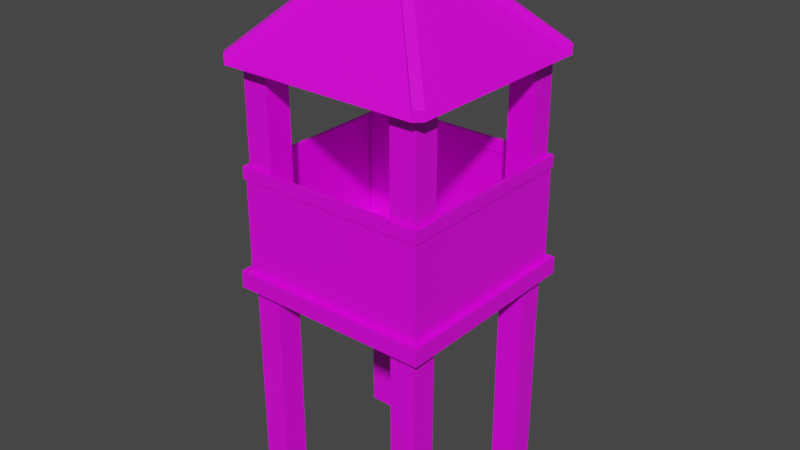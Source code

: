 # Source: ShoddyArrowTower.blend  (saved by Blender 2.81.16; exported with 4.5.12 LTS)
import bpy
from mathutils import Matrix  # noqa: F401  (used for matrix-valued properties, if any)

bpy.ops.wm.read_factory_settings(use_empty=True)
scene = bpy.context.scene
scene.name = 'Scene'

# ---- collections
col_collection = bpy.data.collections.new('Collection'); scene.collection.children.link(col_collection)

# ---- images (referenced by path relative to the original .blend; pixels are not part of the script)
import os
ASSET_DIR = os.environ.get("B2B_ASSET_DIR", "")  # directory of the original .blend (textures are referenced by path, not embedded)
HERE = os.path.dirname(os.path.abspath(__file__))  # packed textures are extracted next to this script under _unpacked/

def load_image(name, relpath, width, height, colorspace="sRGB"):
    """Load a texture the original file referenced (path relative to the .blend, or extracted next to this script)."""
    p = next((c for c in (os.path.join(HERE, relpath), os.path.join(ASSET_DIR, relpath)) if relpath and os.path.exists(c)), "")
    if p:
        img = bpy.data.images.load(p, check_existing=True)
        img.name = name
    else:  # same state as the original file: an image datablock whose file is absent (Cycles renders it pink)
        img = bpy.data.images.new(name, width, height)
        img.source = "FILE"
        img.filepath = "//" + (relpath or name)
    img.colorspace_settings.name = colorspace
    return img
img_colorpalette_png = load_image('ColorPalette.png', 'ColorPalette.png', 1024, 1024, 'sRGB')

# ---- materials (node trees are filled in below, after node groups)
mat_material = bpy.data.materials.new('Material')
mat_material.alpha_threshold = 0.0
mat_material.use_transparent_shadow = False
mat_material.line_color = (0.0, 0.0, 0.0, 1.0)

# ---- material node trees
mat_material.use_nodes = True; mat_material.node_tree.nodes.clear()
_N = mat_material.node_tree.nodes; _L = mat_material.node_tree.links
n0 = _N.new('ShaderNodeOutputMaterial'); n0.name = 'Material Output'; n0.location = (300, 300)
n1 = _N.new('ShaderNodeBsdfPrincipled'); n1.name = 'Principled BSDF'; n1.location = (10, 300)
n1.distribution = 'GGX'
n1.subsurface_method = 'BURLEY'
n1.inputs[2].default_value = 0.4
n1.inputs[3].default_value = 1.45
n1.inputs[27].default_value = (0.0, 0.0, 0.0, 1.0)
n1.inputs[28].default_value = 1.0
n2 = _N.new('ShaderNodeTexImage'); n2.name = 'Image Texture'; n2.location = (-358, 236)
n2.image = img_colorpalette_png
_L.new(n1.outputs[0], n0.inputs[0])
_L.new(n2.outputs[0], n1.inputs[0])
n0.is_active_output = True

# ---- world
world_world = bpy.data.worlds.new('World'); scene.world = world_world
world_world.use_nodes = True; world_world.node_tree.nodes.clear()
_N = world_world.node_tree.nodes; _L = world_world.node_tree.links
n0 = _N.new('ShaderNodeOutputWorld'); n0.name = 'World Output'; n0.location = (300, 300)
n1 = _N.new('ShaderNodeBackground'); n1.name = 'Background'; n1.location = (10, 300)
n1.inputs[0].default_value = (0.05088, 0.05088, 0.05088, 1.0)
_L.new(n1.outputs[0], n0.inputs[0])
n0.is_active_output = True
world_world.color = (0.05088, 0.05088, 0.05088)
world_world.use_sun_shadow = False
world_world.sun_shadow_jitter_overblur = 0.0

# ---- meshes
me_cube = bpy.data.meshes.new('Cube')
me_cube.from_pydata([(1.323, 1.324, 28.06), (1.323, 1.324, 25.94), (1.323, -1.324, 28.06), (1.323, -1.324, 25.94), (-1.326, 1.324, 28.06), (-1.326, 1.324, 25.94), (-1.326, -1.324, 28.06), (-1.326, -1.324, 25.94), (-1.201, 0.8629, 0.02273), (-1.201, 0.8629, 52.02), (-1.201, 1.201, 0.02273), (-1.201, 1.201, 52.02), (-0.8629, 0.8629, 0.02273), (-0.8629, 0.8629, 52.02), (-0.8629, 1.201, 0.02273), (-0.8629, 1.201, 52.02), (0.8629, 0.8629, 0.02273), (0.8629, 0.8629, 52.02), (0.8629, 1.201, 0.02273), (0.8629, 1.201, 52.02), (1.201, 0.8629, 0.02273), (1.201, 0.8629, 52.02), (1.201, 1.201, 0.02273), (1.201, 1.201, 52.02), (0.8629, -1.201, 0.02273), (0.8629, -1.201, 52.02), (0.8629, -0.8629, 0.02273), (0.8629, -0.8629, 52.02), (1.201, -1.201, 0.02273), (1.201, -1.201, 52.02), (1.201, -0.8629, 0.02273), (1.201, -0.8629, 52.02), (-1.201, -1.201, 0.02273), (-1.201, -1.201, 52.02), (-1.201, -0.8629, 0.02273), (-1.201, -0.8629, 52.02), (-0.8629, -1.201, 0.02273), (-0.8629, -1.201, 52.02), (-0.8629, -0.8629, 0.02273), (-0.8629, -0.8629, 52.02), (1.227, 1.229, 39.39), (1.231, 1.233, 28.04), (1.227, -1.229, 39.39), (1.231, -1.233, 28.04), (-1.226, 1.242, 39.45), (-1.226, -1.242, 39.45), (-1.23, -1.246, 27.98), (-1.23, 1.246, 27.98), (1.244, -1.246, 27.98), (1.24, -1.242, 39.45), (1.244, 1.246, 27.98), (1.24, 1.242, 39.45), (-1.214, 1.229, 39.39), (-1.217, 1.233, 28.04), (-1.214, -1.229, 39.39), (-1.217, -1.233, 28.04), (-1.383, -1.297, 53.23), (0.08599, -1.286e-08, 65.76), (1.383e-08, -0.08599, 65.76), (-0.08599, -2.535e-08, 65.76), (-1.74e-08, 0.08599, 65.76), (1.297, 1.383, 52.07), (1.383, 1.297, 52.07), (1.383, -1.297, 52.07), (1.297, -1.383, 52.07), (-1.297, -1.383, 52.07), (-1.383, -1.297, 52.07), (-1.383, 1.297, 52.07), (-1.297, 1.383, 52.07), (-0.08599, -2.535e-08, 64.61), (1.383e-08, -0.08599, 64.61), (0.08599, -1.286e-08, 64.61), (-1.74e-08, 0.08599, 64.61), (-1.297, -1.383, 53.23), (1.297, -1.383, 53.23), (1.383, -1.297, 53.23), (1.383, 1.297, 53.23), (1.297, 1.383, 53.23), (-1.297, 1.383, 53.23), (-1.383, 1.297, 53.23), (1.207, 1.209, 40.65), (1.207, 1.209, 39.21), (1.207, -1.209, 40.65), (1.207, -1.209, 39.21), (-1.21, 1.209, 40.65), (-1.21, 1.209, 39.21), (-1.21, -1.209, 40.65), (-1.21, -1.209, 39.21), (-1.259, 1.258, 39.18), (-1.259, -1.258, 39.18), (1.257, 1.258, 39.18), (1.257, 1.258, 40.68), (-1.259, -1.258, 40.68), (1.257, -1.258, 40.68), (1.257, -1.258, 39.18), (-1.259, 1.258, 40.68)], [], [(0, 4, 6, 2), (3, 2, 6, 7), (7, 6, 4, 5), (5, 1, 3, 7), (1, 0, 2, 3), (5, 4, 0, 1), (8, 9, 11, 10), (10, 11, 15, 14), (14, 15, 13, 12), (12, 13, 9, 8), (10, 14, 12, 8), (15, 11, 9, 13), (16, 17, 19, 18), (18, 19, 23, 22), (22, 23, 21, 20), (20, 21, 17, 16), (18, 22, 20, 16), (23, 19, 17, 21), (24, 25, 27, 26), (26, 27, 31, 30), (30, 31, 29, 28), (28, 29, 25, 24), (26, 30, 28, 24), (31, 27, 25, 29), (32, 33, 35, 34), (34, 35, 39, 38), (38, 39, 37, 36), (36, 37, 33, 32), (34, 38, 36, 32), (39, 35, 33, 37), (55, 43, 48, 46), (54, 52, 44, 45), (53, 55, 46, 47), (52, 40, 51, 44), (41, 43, 42, 40), (50, 47, 44, 51), (49, 45, 46, 48), (46, 45, 44, 47), (55, 53, 52, 54), (50, 51, 49, 48), (42, 43, 55, 54), (41, 40, 52, 53), (40, 42, 49, 51), (43, 41, 50, 48), (41, 53, 47, 50), (42, 54, 45, 49), (68, 72, 61), (66, 69, 67), (59, 58, 57, 60), (64, 70, 65), (62, 71, 63), (68, 67, 79, 78), (70, 64, 74, 58), (62, 61, 77, 76), (72, 68, 78, 60), (65, 70, 58, 73), (61, 62, 63, 64, 65, 66, 67, 68), (59, 56, 73, 58), (58, 74, 75, 57), (77, 60, 57, 76), (60, 78, 79, 59), (69, 66, 56, 59), (61, 72, 60, 77), (64, 63, 75, 74), (67, 69, 59, 79), (66, 65, 73, 56), (71, 62, 76, 57), (63, 71, 57, 75), (83, 87, 86, 82), (87, 85, 84, 86), (81, 83, 82, 80), (85, 81, 80, 84), (94, 93, 92, 89), (89, 92, 95, 88), (90, 91, 93, 94), (88, 95, 91, 90), (80, 82, 93, 91), (81, 85, 88, 90), (84, 80, 91, 95), (87, 83, 94, 89), (82, 86, 92, 93), (83, 81, 90, 94), (85, 87, 89, 88), (86, 84, 95, 92)])
_uv = me_cube.uv_layers.new(name='UVMap')
_uv.uv.foreach_set('vector', [0.9498, 0.6222, 0.9498, 0.6222, 0.9498, 0.6222, 0.9498, 0.6222, 0.9498, 0.6222, 0.9498, 0.6222, 0.9498, 0.6222, 0.9498, 0.6222, 0.9498, 0.6222, 0.9498, 0.6222, 0.9498, 0.6222, 0.9498, 0.6222, 0.9498, 0.6222, 0.9498, 0.6222, 0.9498, 0.6222, 0.9498, 0.6222, 0.9498, 0.6222, 0.9498, 0.6222, 0.9498, 0.6222, 0.9498, 0.6222, 0.9498, 0.6222, 0.9498, 0.6222, 0.9498, 0.6222, 0.9498, 0.6222, 0.8475, 0.623, 0.8475, 0.623, 0.8475, 0.623, 0.8475, 0.623, 0.8475, 0.623, 0.8475, 0.623, 0.8475, 0.623, 0.8475, 0.623, 0.8475, 0.623, 0.8475, 0.623, 0.8475, 0.623, 0.8475, 0.623, 0.8475, 0.623, 0.8475, 0.623, 0.8475, 0.623, 0.8475, 0.623, 0.8475, 0.623, 0.8475, 0.623, 0.8475, 0.623, 0.8475, 0.623, 0.8475, 0.623, 0.8475, 0.623, 0.8475, 0.623, 0.8475, 0.623, 0.8475, 0.623, 0.8475, 0.623, 0.8475, 0.623, 0.8475, 0.623, 0.8475, 0.623, 0.8475, 0.623, 0.8475, 0.623, 0.8475, 0.623, 0.8475, 0.623, 0.8475, 0.623, 0.8475, 0.623, 0.8475, 0.623, 0.8475, 0.623, 0.8475, 0.623, 0.8475, 0.623, 0.8475, 0.623, 0.8475, 0.623, 0.8475, 0.623, 0.8475, 0.623, 0.8475, 0.623, 0.8475, 0.623, 0.8475, 0.623, 0.8475, 0.623, 0.8475, 0.623, 0.8475, 0.623, 0.8475, 0.623, 0.8475, 0.623, 0.8475, 0.623, 0.8475, 0.623, 0.8475, 0.623, 0.8475, 0.623, 0.8475, 0.623, 0.8475, 0.623, 0.8475, 0.623, 0.8475, 0.623, 0.8475, 0.623, 0.8475, 0.623, 0.8475, 0.623, 0.8475, 0.623, 0.8475, 0.623, 0.8475, 0.623, 0.8475, 0.623, 0.8475, 0.623, 0.8475, 0.623, 0.8475, 0.623, 0.8475, 0.623, 0.8475, 0.623, 0.8475, 0.623, 0.8475, 0.623, 0.8475, 0.623, 0.8475, 0.623, 0.8475, 0.623, 0.8475, 0.623, 0.8475, 0.623, 0.8475, 0.623, 0.8475, 0.623, 0.8475, 0.623, 0.8475, 0.623, 0.8475, 0.623, 0.8475, 0.623, 0.8475, 0.623, 0.8475, 0.623, 0.8475, 0.623, 0.8475, 0.623, 0.8475, 0.623, 0.8475, 0.623, 0.8475, 0.623, 0.8475, 0.623, 0.8475, 0.623, 0.8475, 0.623, 0.8475, 0.623, 0.8475, 0.623, 0.04918, 0.7063, 0.04918, 0.7063, 0.04918, 0.7063, 0.04918, 0.7063, 0.04918, 0.7063, 0.04918, 0.7063, 0.04918, 0.7063, 0.04918, 0.7063, 0.04918, 0.7063, 0.04918, 0.7063, 0.04918, 0.7063, 0.04918, 0.7063, 0.04918, 0.7063, 0.04918, 0.7063, 0.04918, 0.7063, 0.04918, 0.7063, 0.04918, 0.7063, 0.04918, 0.7063, 0.04918, 0.7063, 0.04918, 0.7063, 0.04918, 0.7063, 0.04918, 0.7063, 0.04918, 0.7063, 0.04918, 0.7063, 0.04918, 0.7063, 0.04918, 0.7063, 0.04918, 0.7063, 0.04918, 0.7063, 0.04918, 0.7063, 0.04918, 0.7063, 0.04918, 0.7063, 0.04918, 0.7063, 0.04918, 0.7063, 0.04918, 0.7063, 0.04918, 0.7063, 0.04918, 0.7063, 0.04918, 0.7063, 0.04918, 0.7063, 0.04918, 0.7063, 0.04918, 0.7063, 0.04918, 0.7063, 0.04918, 0.7063, 0.04918, 0.7063, 0.04918, 0.7063, 0.04918, 0.7063, 0.04918, 0.7063, 0.04918, 0.7063, 0.04918, 0.7063, 0.04918, 0.7063, 0.04918, 0.7063, 0.04918, 0.7063, 0.04918, 0.7063, 0.04918, 0.7063, 0.04918, 0.7063, 0.04918, 0.7063, 0.04918, 0.7063, 0.04918, 0.7063, 0.04918, 0.7063, 0.04918, 0.7063, 0.04918, 0.7063, 0.04918, 0.7063, 0.04918, 0.7063, 0.04918, 0.7063, 0.04918, 0.7063, 0.04918, 0.7063, 0.04918, 0.7063, 0.04918, 0.7063, 0.04918, 0.7063, 0.04918, 0.7063, 0.04918, 0.7063, 0.8475, 0.6222, 0.8475, 0.6222, 0.8475, 0.6222, 0.8475, 0.6222, 0.04918, 0.7063, 0.04918, 0.7063, 0.04918, 0.7063, 0.04918, 0.7063, 0.04918, 0.7063, 0.04918, 0.7063, 0.8475, 0.6222, 0.8475, 0.6222, 0.8475, 0.6222, 0.8475, 0.6222, 0.8475, 0.6222, 0.8475, 0.6222, 0.8475, 0.6222, 0.8475, 0.6222, 0.8475, 0.6222, 0.8475, 0.6222, 0.8475, 0.6222, 0.8475, 0.6222, 0.8475, 0.6222, 0.8475, 0.6222, 0.8475, 0.6222, 0.8475, 0.6222, 0.8475, 0.6222, 0.8475, 0.6222, 0.8475, 0.6222, 0.8475, 0.6222, 0.751, 0.6206, 0.751, 0.6206, 0.751, 0.6206, 0.751, 0.6206, 0.751, 0.6206, 0.751, 0.6206, 0.751, 0.6206, 0.751, 0.6206, 0.8475, 0.6222, 0.8475, 0.6222, 0.8475, 0.6222, 0.8475, 0.6222, 0.8475, 0.6222, 0.8475, 0.6222, 0.8475, 0.6222, 0.8475, 0.6222, 0.8475, 0.6222, 0.8475, 0.6222, 0.8475, 0.6222, 0.8475, 0.6222, 0.8475, 0.6222, 0.8475, 0.6222, 0.8475, 0.6222, 0.8475, 0.6222, 0.8475, 0.6222, 0.8475, 0.6222, 0.8475, 0.6222, 0.8475, 0.6222, 0.8475, 0.6222, 0.8475, 0.6222, 0.8475, 0.6222, 0.8475, 0.6222, 0.8475, 0.6222, 0.8475, 0.6222, 0.8475, 0.6222, 0.8475, 0.6222, 0.8475, 0.6222, 0.8475, 0.6222, 0.8475, 0.6222, 0.8475, 0.6222, 0.8475, 0.6222, 0.8475, 0.6222, 0.8475, 0.6222, 0.8475, 0.6222, 0.8475, 0.6222, 0.8475, 0.6222, 0.8475, 0.6222, 0.8475, 0.6222, 0.8475, 0.6222, 0.8475, 0.6222, 0.8475, 0.6222, 0.8475, 0.6222, 0.9498, 0.6222, 0.9498, 0.6222, 0.9498, 0.6222, 0.9498, 0.6222, 0.9498, 0.6222, 0.9498, 0.6222, 0.9498, 0.6222, 0.9498, 0.6222, 0.9498, 0.6222, 0.9498, 0.6222, 0.9498, 0.6222, 0.9498, 0.6222, 0.9498, 0.6222, 0.9498, 0.6222, 0.9498, 0.6222, 0.9498, 0.6222, 0.9498, 0.6222, 0.9498, 0.6222, 0.9498, 0.6222, 0.9498, 0.6222, 0.9498, 0.6222, 0.9498, 0.6222, 0.9498, 0.6222, 0.9498, 0.6222, 0.9498, 0.6222, 0.9498, 0.6222, 0.9498, 0.6222, 0.9498, 0.6222, 0.9498, 0.6222, 0.9498, 0.6222, 0.9498, 0.6222, 0.9498, 0.6222, 0.9498, 0.6222, 0.9498, 0.6222, 0.9498, 0.6222, 0.9498, 0.6222, 0.9498, 0.6222, 0.9498, 0.6222, 0.9498, 0.6222, 0.9498, 0.6222, 0.9498, 0.6222, 0.9498, 0.6222, 0.9498, 0.6222, 0.9498, 0.6222, 0.9498, 0.6222, 0.9498, 0.6222, 0.9498, 0.6222, 0.9498, 0.6222, 0.9498, 0.6222, 0.9498, 0.6222, 0.9498, 0.6222, 0.9498, 0.6222, 0.9498, 0.6222, 0.9498, 0.6222, 0.9498, 0.6222, 0.9498, 0.6222, 0.9498, 0.6222, 0.9498, 0.6222, 0.9498, 0.6222, 0.9498, 0.6222, 0.9498, 0.6222, 0.9498, 0.6222, 0.9498, 0.6222, 0.9498, 0.6222])
me_cube.materials.append(mat_material)
me_cube.use_remesh_preserve_volume = False
me_cube.use_remesh_preserve_attributes = False
me_cube.use_mirror_vertex_groups = False
me_cube.update()

# ---- objects
ob_cube = bpy.data.objects.new('Cube', me_cube)

# ---- transforms, parenting, visibility, modifiers, constraints
ob_cube.location = (0.0, 0.0, 0.0)
ob_cube.scale = (0.2296, 0.2296, 0.02449)
ob_cube.lock_rotations_4d = False
ob_cube.empty_display_type = 'ARROWS'
ob_cube.lineart.crease_threshold = 0.0

# ---- collection membership
col_collection.objects.link(ob_cube)

# ---- scene / render settings (as saved in the file)
scene.frame_start = 1; scene.frame_end = 250; scene.frame_set(1)
scene.render.engine = 'BLENDER_EEVEE_NEXT'
scene.cycles.use_denoising = False
scene.cycles.samples = 128
scene.cycles.sampling_pattern = 'TABULATED_SOBOL'
scene.cycles.use_adaptive_sampling = False
scene.cycles.use_light_tree = False
scene.view_settings.view_transform = 'Filmic'
bpy.context.view_layer.update()

# ---- added for rendering (the .blend has no active camera and no usable light): camera, sun
cam_auto = bpy.data.cameras.new('AutoCamera')
cam_auto.lens = 50.0
cam_auto.sensor_width = 36.0
cam_auto.clip_end = 1000.0
ob_auto_camera = bpy.data.objects.new('AutoCamera', cam_auto)
scene.collection.objects.link(ob_auto_camera)
ob_auto_camera.location = (1.7059, -2.04708, 2.17035)
ob_auto_camera.rotation_euler = (1.09748, -7.21219e-08, 0.694738)
scene.camera = ob_auto_camera
light_auto_sun = bpy.data.lights.new('AutoSun', 'SUN')
light_auto_sun.energy = 3.0
light_auto_sun.angle = 0.0523599
ob_auto_sun = bpy.data.objects.new('AutoSun', light_auto_sun)
scene.collection.objects.link(ob_auto_sun)
ob_auto_sun.rotation_euler = (0.872665, 0.174533, 0.523599)
bpy.context.view_layer.update()
